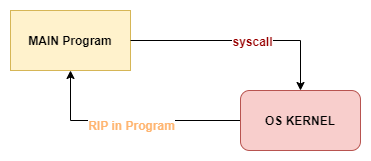

The diagram above was exported from draw.io. Its source (the exported page's mxGraphModel, read from the mxfile embedded in the PNG):
<mxGraphModel dx="1086" dy="816" grid="1" gridSize="10" guides="1" tooltips="1" connect="1" arrows="1" fold="1" page="1" pageScale="1" pageWidth="1100" pageHeight="1700" math="0" shadow="0">
  <root>
    <mxCell id="0" />
    <mxCell id="1" parent="0" />
    <mxCell id="ZGvhNn5cOc1VX61zcihs-1" value="&lt;b&gt;MAIN Program&lt;/b&gt;" style="rounded=0;whiteSpace=wrap;html=1;fillColor=#fff2cc;strokeColor=#d6b656;" vertex="1" parent="1">
      <mxGeometry x="630" y="180" width="120" height="60" as="geometry" />
    </mxCell>
    <mxCell id="ZGvhNn5cOc1VX61zcihs-19" style="edgeStyle=orthogonalEdgeStyle;rounded=0;orthogonalLoop=1;jettySize=auto;html=1;entryX=0.5;entryY=1;entryDx=0;entryDy=0;exitX=0;exitY=0.5;exitDx=0;exitDy=0;" edge="1" parent="1" source="ZGvhNn5cOc1VX61zcihs-16" target="ZGvhNn5cOc1VX61zcihs-1">
      <mxGeometry relative="1" as="geometry">
        <mxPoint x="400" y="150" as="sourcePoint" />
      </mxGeometry>
    </mxCell>
    <mxCell id="ZGvhNn5cOc1VX61zcihs-22" value="&lt;b&gt;&lt;font color=&quot;#ffb570&quot;&gt;RIP in Program&lt;/font&gt;&lt;/b&gt;" style="text;html=1;align=center;verticalAlign=middle;resizable=0;points=[];labelBackgroundColor=#ffffff;" vertex="1" connectable="0" parent="ZGvhNn5cOc1VX61zcihs-19">
      <mxGeometry y="4" relative="1" as="geometry">
        <mxPoint as="offset" />
      </mxGeometry>
    </mxCell>
    <mxCell id="ZGvhNn5cOc1VX61zcihs-14" style="edgeStyle=orthogonalEdgeStyle;rounded=0;orthogonalLoop=1;jettySize=auto;html=1;entryX=0.5;entryY=0;entryDx=0;entryDy=0;exitX=1;exitY=0.5;exitDx=0;exitDy=0;" edge="1" parent="1" source="ZGvhNn5cOc1VX61zcihs-1" target="ZGvhNn5cOc1VX61zcihs-16">
      <mxGeometry relative="1" as="geometry">
        <mxPoint x="910" y="220" as="targetPoint" />
        <mxPoint x="750" y="220" as="sourcePoint" />
      </mxGeometry>
    </mxCell>
    <mxCell id="ZGvhNn5cOc1VX61zcihs-15" value="&lt;b&gt;&lt;font color=&quot;#990000&quot;&gt;syscall&lt;/font&gt;&lt;/b&gt;" style="text;html=1;align=center;verticalAlign=middle;resizable=0;points=[];labelBackgroundColor=#ffffff;" vertex="1" connectable="0" parent="ZGvhNn5cOc1VX61zcihs-14">
      <mxGeometry x="0.3625" y="-5" relative="1" as="geometry">
        <mxPoint x="-29" y="-5" as="offset" />
      </mxGeometry>
    </mxCell>
    <mxCell id="ZGvhNn5cOc1VX61zcihs-16" value="&lt;b&gt;OS KERNEL&lt;/b&gt;" style="rounded=1;whiteSpace=wrap;html=1;fillColor=#f8cecc;strokeColor=#b85450;" vertex="1" parent="1">
      <mxGeometry x="860" y="260" width="120" height="60" as="geometry" />
    </mxCell>
  </root>
</mxGraphModel>